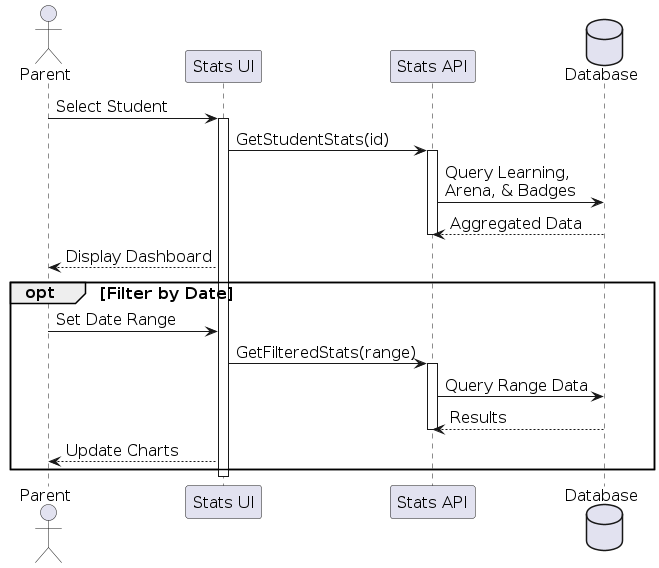

The diagram above was rendered by PlantUML. Its source (embedded in the PNG):
@startuml
skinparam defaultFontSize 16
skinparam MaxMessageSize 150

actor Parent
participant "Stats UI" as UI
participant "Stats API" as API
database "Database" as DB

Parent -> UI : Select Student
activate UI
UI -> API : GetStudentStats(id)
activate API
API -> DB : Query Learning, Arena, & Badges
DB --> API : Aggregated Data
deactivate API
UI --> Parent : Display Dashboard

opt Filter by Date
    Parent -> UI : Set Date Range
    UI -> API : GetFilteredStats(range)
    activate API
    API -> DB : Query Range Data
    DB --> API : Results
    deactivate API
    UI --> Parent : Update Charts
end
deactivate UI
@enduml